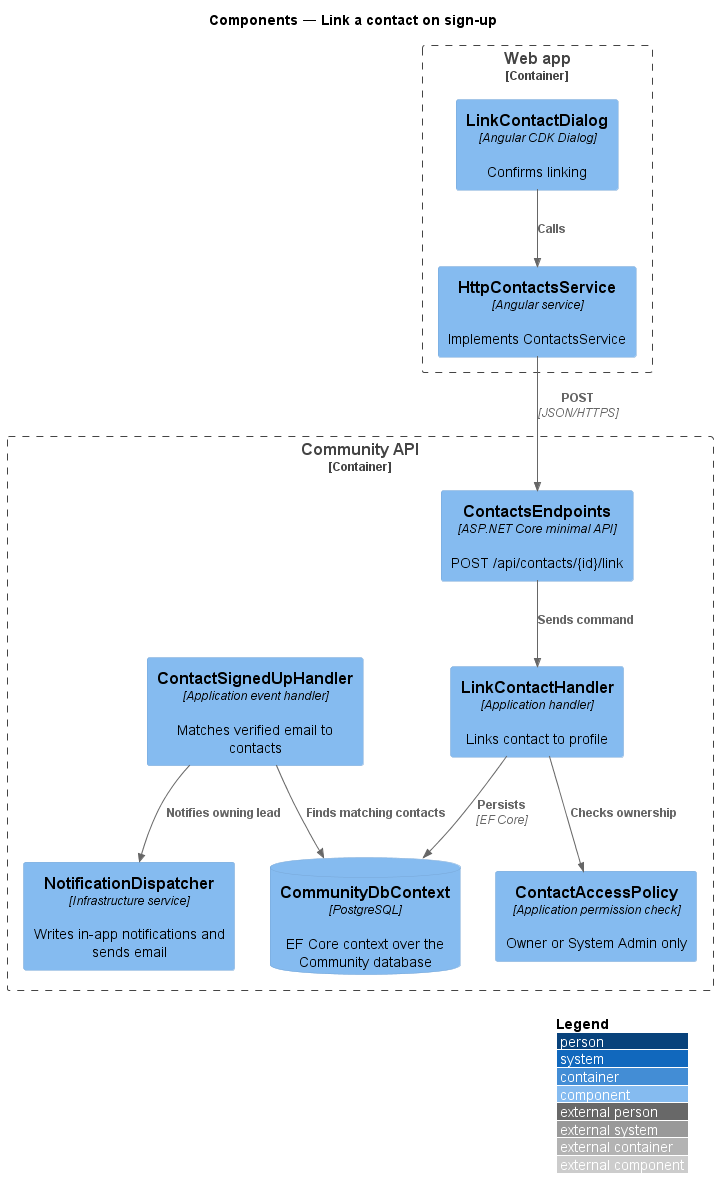

The diagram above was rendered by PlantUML. Its source (embedded in the PNG):
@startuml
!include <C4/C4_Component>
LAYOUT_WITH_LEGEND()
title Components — Link a contact on sign-up
Container_Boundary(web, "Web app") {
  Component(dlg, "LinkContactDialog", "Angular CDK Dialog", "Confirms linking")
  Component(svc, "HttpContactsService", "Angular service", "Implements ContactsService")
}
Container_Boundary(api, "Community API") {
  Component(ep, "ContactsEndpoints", "ASP.NET Core minimal API", "POST /api/contacts/{id}/link")
  Component(evt, "ContactSignedUpHandler", "Application event handler", "Matches verified email to contacts")
  Component(h, "LinkContactHandler", "Application handler", "Links contact to profile")
  Component(pol, "ContactAccessPolicy", "Application permission check", "Owner or System Admin only")
  Component(notify, "NotificationDispatcher", "Infrastructure service", "Writes in-app notifications and sends email")
  ComponentDb(db, "CommunityDbContext", "PostgreSQL", "EF Core context over the Community database")
}
Rel(dlg, svc, "Calls")
Rel(svc, ep, "POST", "JSON/HTTPS")
Rel(ep, h, "Sends command")
Rel(h, pol, "Checks ownership")
Rel(h, db, "Persists", "EF Core")
Rel(evt, db, "Finds matching contacts")
Rel(evt, notify, "Notifies owning lead")
@enduml